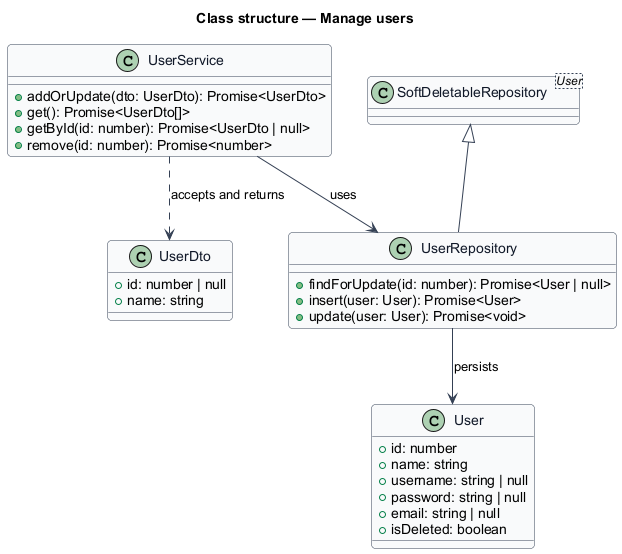

The diagram above was rendered by PlantUML. Its source (embedded in the PNG):
@startuml
skinparam backgroundColor #FFFFFF
skinparam shadowing false
skinparam roundcorner 8
skinparam defaultFontName Arial
skinparam ArrowColor #344054
skinparam class {
  BorderColor #344054
  FontColor #101828
  BackgroundColor #F9FAFB
}
title Class structure — Manage users

class UserDto {
  +id: number | null
  +name: string
}
class User {
  +id: number
  +name: string
  +username: string | null
  +password: string | null
  +email: string | null
  +isDeleted: boolean
}
class UserService {
  +addOrUpdate(dto: UserDto): Promise<UserDto>
  +get(): Promise<UserDto[]>
  +getById(id: number): Promise<UserDto | null>
  +remove(id: number): Promise<number>
}
class UserRepository {
  +findForUpdate(id: number): Promise<User | null>
  +insert(user: User): Promise<User>
  +update(user: User): Promise<void>
}
class SoftDeletableRepository<User>
SoftDeletableRepository <|-- UserRepository
UserService ..> UserDto : accepts and returns
UserService --> UserRepository : uses
UserRepository --> User : persists
@enduml